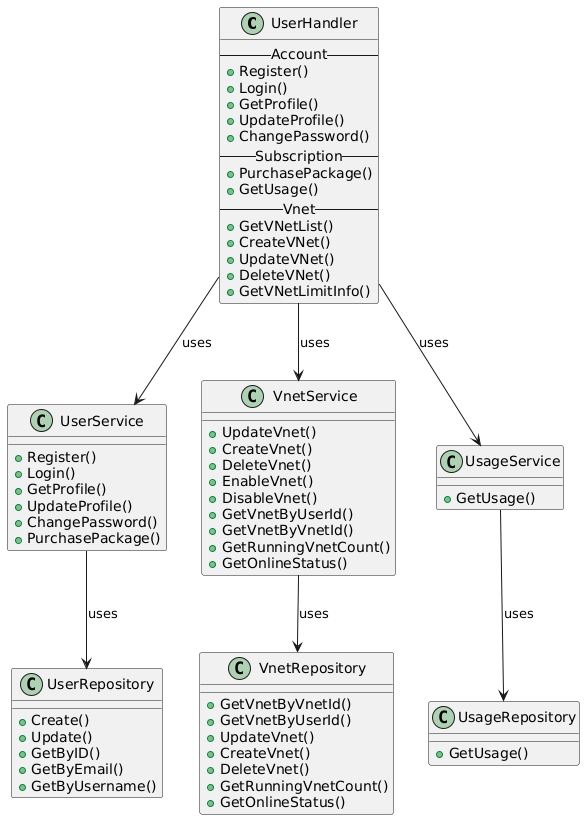

The diagram above was rendered by PlantUML. Its source (embedded in the PNG):
@startuml
class UserHandler {
--Account--
    +Register()
+Login()
+GetProfile()
+UpdateProfile()
+ChangePassword()
--Subscription--
+PurchasePackage()
+GetUsage()
--Vnet--
+GetVNetList()
+CreateVNet()
+UpdateVNet()
+DeleteVNet()
'GetUserGroup()
+GetVNetLimitInfo()
}

class UserService {

+Register()
'(ctx context.Context, req *v1.RegisterRequest) error
+Login()
'(ctx context.Context, req *v1.LoginRequest) (*v1.LoginResponseData, error)
+GetProfile()
'(ctx context.Context, userId string) (*v1.GetProfileResponseData, error)
+UpdateProfile()
'(ctx context.Context, userId string, req *v1.UpdateProfileRequest) error
+ChangePassword()
'(ctx context.Context, userId string, req *v1.ChangePasswordRequest) error
+PurchasePackage()
'(ctx context.Context, userId string, req *v1.PurchasePackageRequest) error
'GetUserByID(ctx context.Context, userId string) (*model.User, error)
'CheckUsernameExists(ctx context.Context, username string, excludeUserId string) (bool, error)
}

class UserRepository {

+Create()
+Update()
+GetByID()
+GetByEmail()
+GetByUsername()

}

class VnetService {
+UpdateVnet()
+CreateVnet()
+DeleteVnet()
+EnableVnet()
+DisableVnet()
+GetVnetByUserId()
+GetVnetByVnetId()
+GetRunningVnetCount()
+GetOnlineStatus()
'CheckVnetTokenExists(ctx context.Context, token string, excludeVnetId string) (bool, error)
'GetOnlineTunnels(ctx context.Context, userId string) (int, error)
'GetOnlineDevicesCount(ctx context.Context, userId string) (int, error)
'GetRunningVnetCount(ctx context.Context, userId string) (int, error)
}

class VnetRepository {

+GetVnetByVnetId()
+GetVnetByUserId()
+UpdateVnet()
+CreateVnet()
+DeleteVnet()
+GetRunningVnetCount()
+GetOnlineStatus()
'CheckVnetTokenExists(ctx context.Context, token string, excludeVnetId string) (bool, error)
'GetOnlineTunnels(ctx context.Context, userId string) (int, error)
'GetOnlineDevicesCount(ctx context.Context, userId string) (int, error)
'GetRunningVnetCount(ctx context.Context, userId string) (int, error)
}

class UsageService {
    
    + GetUsage()
}

class UsageRepository {

+GetUsage()


}

' JWT 相关类
'class JWTService {
 '   - secretKey: String
  '  + generateToken(payload: Map<String, Object>): String
   ' + verifyToken(token: String): Claims
'}

'class JWTMiddleware {
  '  + handle(req: Request, res: Response, next: NextFunction)
'}

' 关系
' Service 依赖 Repository (通常通过接口注入)
UserService --> UserRepository : uses
VnetService --> VnetRepository : uses
UsageService --> UsageRepository : uses

' Handler 依赖 Service
UserHandler --> UserService : uses
UserHandler --> VnetService : uses 
' 如果Handler直接调用VnetService
UserHandler --> UsageService : uses 
' 如果Handler直接调用UsageService

' JWT 中间件依赖 JWT Service
'JWTMiddleware --> JWTService : uses
@enduml